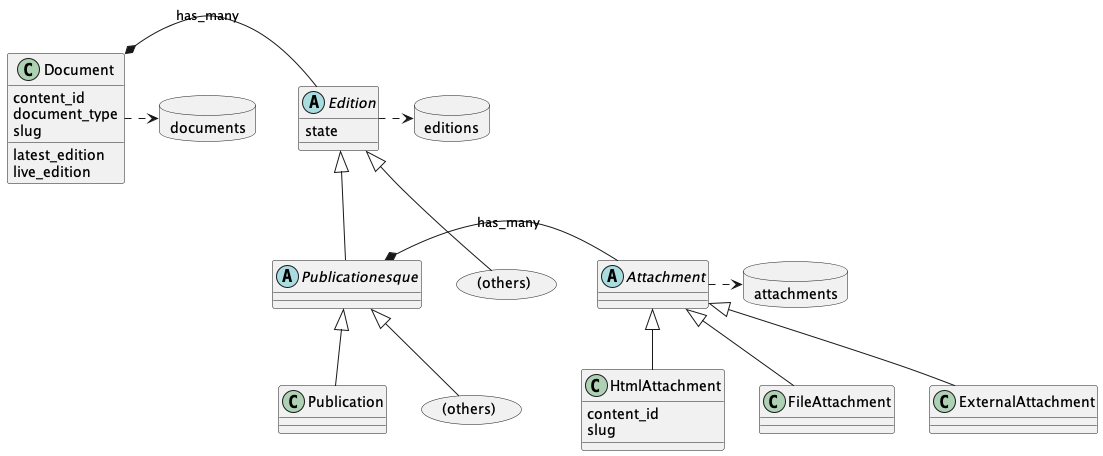

The diagram above was rendered by PlantUML. Its source (embedded in the PNG):
@startuml edition_model
allowmixing
hide empty description

class Document
database documents
Document .> documents

together {
    abstract Edition {
        state
    }
    database editions
    Edition .> editions
    rectangle "(others)" as othereds
    Edition <|-- othereds
    Edition <|-- Publicationesque
    abstract Publicationesque
    Publicationesque <|-- Publication
    rectangle "(others)" as otherpubs
    Publicationesque <|-- otherpubs
}

together {
    abstract Attachment 
    class HtmlAttachment {
      content_id
      slug
    }
    database attachments
    Attachment .> attachments
    Attachment <|-- HtmlAttachment
    Attachment <|-- FileAttachment
    Attachment <|-- ExternalAttachment
}

Document *-r- Edition : "has_many"

Publicationesque *-r- Attachment: "has_many"


class Document {
    content_id
    document_type
    slug
    {method} latest_edition
    {method} live_edition
}

@enduml